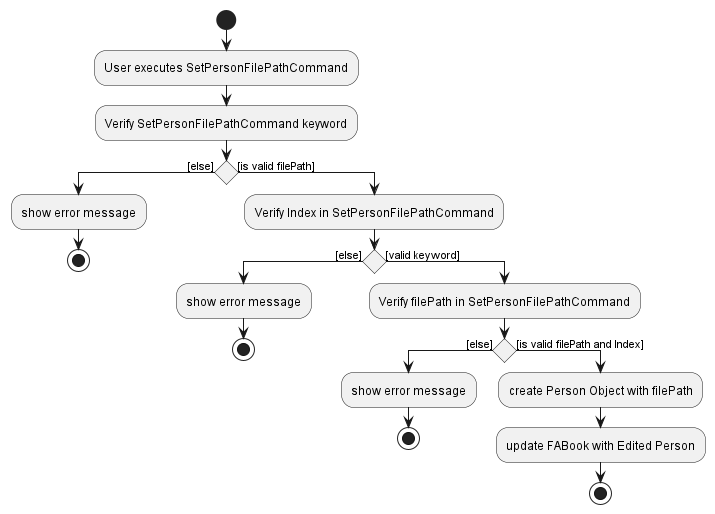

The diagram above was rendered by PlantUML. Its source (embedded in the PNG):
@startuml
!pragma useVerticalIf on

start
:User executes SetPersonFilePathCommand;

:Verify SetPersonFilePathCommand keyword;
if() then ([else])
:show error message;
stop

else ([is valid filePath])
:Verify Index in SetPersonFilePathCommand;
if() then ([else])
:show error message;
stop

else ([valid keyword])
:Verify filePath in SetPersonFilePathCommand;
if() then ([else])
:show error message;
stop

else ([is valid filePath and Index])
:create Person Object with filePath;
:update FABook with Edited Person;
stop
@enduml